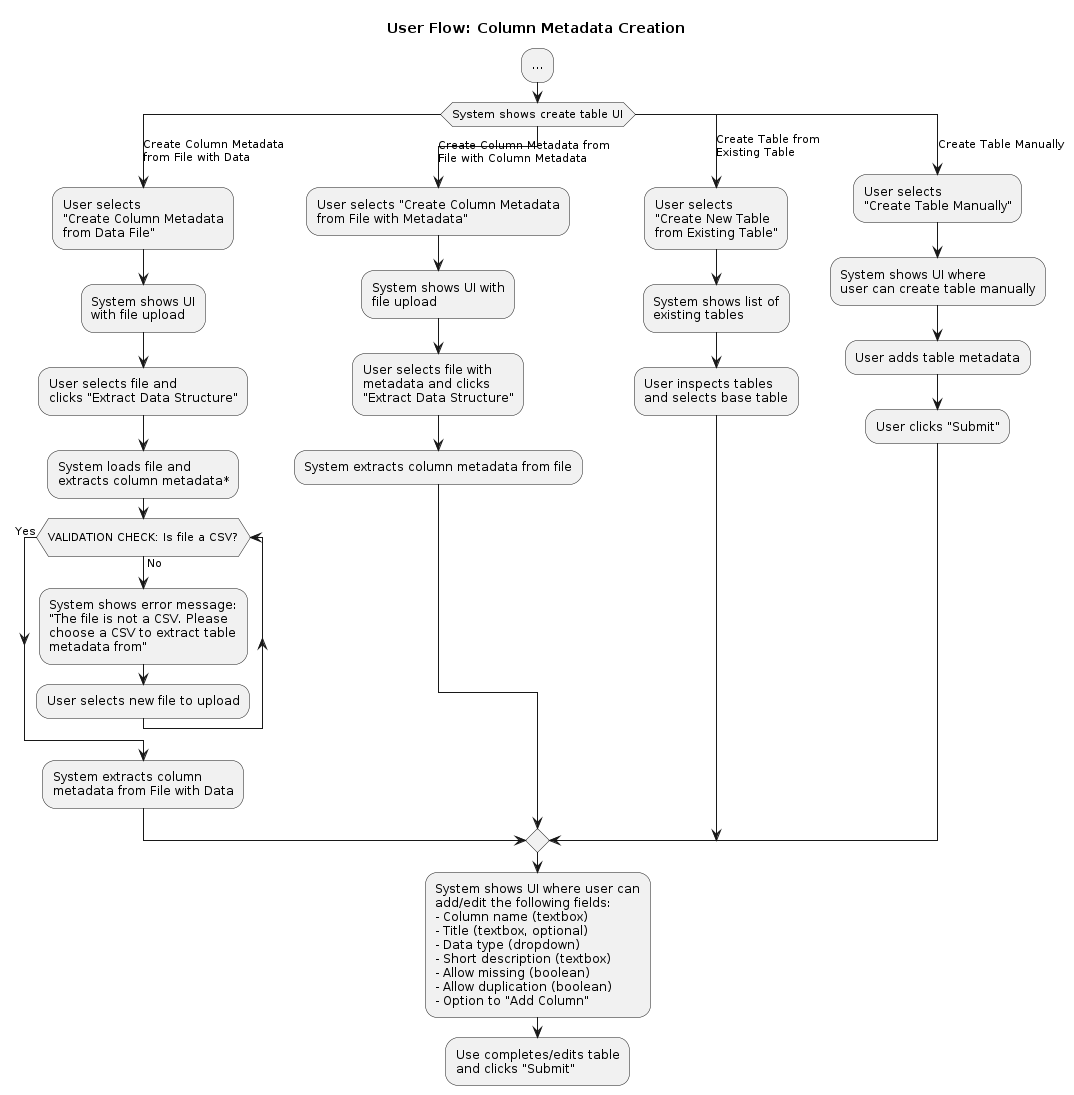

The diagram above was rendered by PlantUML. Its source (embedded in the PNG):
@startuml user-flow-column-metadata-creation

title User Flow: Column Metadata Creation

:...;
'copied from user-flow.puml start
'column metadata creation start
  switch (System shows create table UI)
    case (Create Column Metadata\nfrom File with Data)
      :User selects
      "Create Column Metadata
      from Data File";
      :System shows UI
      with file upload;
      :User selects file and
      clicks "Extract Data Structure";
      :System loads file and
      extracts column metadata*;
    while (\nVALIDATION CHECK: Is file a CSV?\n) is (No)
      :System shows error message: 
      "The file is not a CSV. Please
      choose a CSV to extract table
      metadata from";
      :User selects new file to upload;
    end while (Yes)
    :System extracts column
    metadata from File with Data;
    case (Create Column Metadata from \nFile with Column Metadata)
      :User selects "Create Column Metadata
      from File with Metadata";
      :System shows UI with
      file upload;
      :User selects file with
      metadata and clicks 
      "Extract Data Structure";
      :System extracts column metadata from file;
    case (Create Table from\nExisting Table)
      :User selects
      "Create New Table
      from Existing Table";
      :System shows list of
      existing tables;
      :User inspects tables
      and selects base table;
    case (Create Table Manually)
      :User selects
      "Create Table Manually";
      :System shows UI where
      user can create table manually;
      :User adds table metadata;
      :User clicks "Submit";
    endswitch
'validation table completeness start
    :System shows UI where user can 
    add/edit the following fields:
    - Column name (textbox)
    - Title (textbox, optional)
    - Data type (dropdown)
    - Short description (textbox)
    - Allow missing (boolean) 
    - Allow duplication (boolean)
    - Option to "Add Column";
    :Use completes/edits table
    and clicks "Submit";
'column metadata creation end
'copied from user-flow.puml end

@enduml